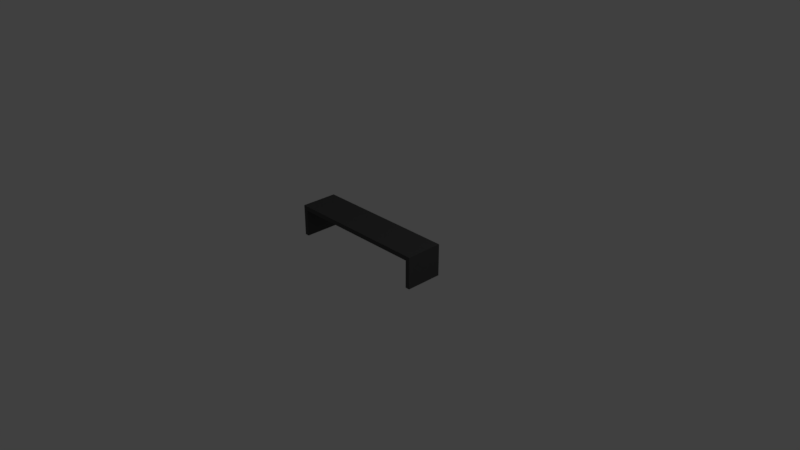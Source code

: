 # Source: gravity_simulation_item_shelf.blend  (saved by Blender 2.79.0; exported with 4.5.12 LTS)
import bpy
from mathutils import Matrix  # noqa: F401  (used for matrix-valued properties, if any)

bpy.ops.wm.read_factory_settings(use_empty=True)
scene = bpy.context.scene
scene.name = 'Scene'

# ---- collections
col_collection_1 = bpy.data.collections.new('Collection 1'); scene.collection.children.link(col_collection_1)

# ---- materials (node trees are filled in below, after node groups)
mat_chair = bpy.data.materials.new('Chair')
mat_chair.alpha_threshold = 0.0
mat_chair.use_transparent_shadow = False
mat_chair.diffuse_color = (0.08001, 0.08001, 0.08001, 1.0)
mat_chair.roughness = 0.5
mat_chair.specular_intensity = 0.1

# ---- material node trees

# ---- world
world_world = bpy.data.worlds.new('World'); scene.world = world_world
world_world.color = (0.05088, 0.05088, 0.05088)
world_world.use_sun_shadow = False
world_world.sun_shadow_jitter_overblur = 0.0
world_world.cycles.sampling_method = 'MANUAL'

# ---- cameras
cam_camera = bpy.data.cameras.new('Camera')
cam_camera.clip_end = 100.0
cam_camera.lens = 35.0
cam_camera.sensor_width = 32.0
cam_camera.sensor_height = 18.0
cam_camera.ortho_scale = 7.314
cam_camera.dof.focus_distance = 0.0
cam_camera.dof.aperture_fstop = 128.0

# ---- lights
light_lamp = bpy.data.lights.new('Lamp', 'POINT')
light_lamp.transmission_factor = 0.0
light_lamp.cutoff_distance = 30.0
light_lamp.energy = 100.0
light_lamp.shadow_buffer_clip_start = 1.001
light_lamp.shadow_soft_size = 0.1
light_lamp.shadow_maximum_resolution = 0.006
light_lamp.use_absolute_resolution = True

# ---- meshes
me_cube = bpy.data.meshes.new('Cube')
me_cube.from_pydata([(-1.0, -0.25, -0.03), (-1.0, -0.25, 0.03), (-1.0, 0.25, -0.03), (-1.0, 0.25, 0.03), (1.0, -0.25, -0.03), (1.0, -0.25, 0.03), (1.0, 0.25, -0.03), (1.0, 0.25, 0.03), (0.94, 0.25, -0.03), (-0.94, 0.25, -0.03), (-0.94, 0.25, 0.03), (0.94, 0.25, 0.03), (-0.94, -0.25, -0.03), (0.94, -0.25, -0.03), (0.94, -0.25, 0.03), (-0.94, -0.25, 0.03), (-1.0, 0.25, -0.4), (-1.0, -0.25, -0.4), (-0.94, 0.25, -0.4), (1.0, -0.25, -0.4), (1.0, 0.25, -0.4), (0.94, -0.25, -0.4), (0.94, 0.25, -0.4), (-0.94, -0.25, -0.4)], [], [(0, 1, 3, 2), (8, 11, 7, 6), (6, 7, 5, 4), (12, 15, 1, 0), (12, 0, 17, 23), (10, 3, 1, 15), (7, 11, 14, 5), (11, 10, 15, 14), (6, 4, 19, 20), (9, 8, 13, 12), (4, 5, 14, 13), (13, 14, 15, 12), (2, 3, 10, 9), (9, 10, 11, 8), (22, 20, 19, 21), (16, 18, 23, 17), (13, 8, 22, 21), (8, 6, 20, 22), (4, 13, 21, 19), (2, 9, 18, 16), (9, 12, 23, 18), (0, 2, 16, 17)])
me_cube.materials.append(mat_chair)
me_cube.use_remesh_preserve_volume = False
me_cube.use_remesh_preserve_attributes = False
me_cube.use_mirror_vertex_groups = False
me_cube.update()

# ---- objects
ob_cube = bpy.data.objects.new('Cube', me_cube)
ob_lamp = bpy.data.objects.new('Lamp', light_lamp)
ob_camera = bpy.data.objects.new('Camera', cam_camera)

# ---- transforms, parenting, visibility, modifiers, constraints
ob_cube.location = (0.0, 0.0, 0.4)
ob_cube.lineart.crease_threshold = 0.0
ob_lamp.location = (4.076, 1.005, 5.904)
ob_lamp.rotation_euler = (0.6503, 0.05522, 1.866)
ob_lamp.lock_rotations_4d = False
ob_lamp.empty_display_type = 'ARROWS'
ob_lamp.color = (0.0, 0.0, 0.0, 0.0)
ob_lamp.lineart.crease_threshold = 0.0
ob_camera.location = (7.481, -6.508, 5.344)
ob_camera.rotation_euler = (1.109, 0.0, 0.8149)
ob_camera.lock_rotations_4d = False
ob_camera.empty_display_type = 'ARROWS'
ob_camera.color = (0.0, 0.0, 0.0, 0.0)
ob_camera.display_type = 'WIRE'
ob_camera.lineart.crease_threshold = 0.0

# ---- collection membership
col_collection_1.objects.link(ob_cube)
col_collection_1.objects.link(ob_lamp)
col_collection_1.objects.link(ob_camera)

# ---- scene / render settings (as saved in the file)
scene.camera = ob_camera
scene.frame_start = 1; scene.frame_end = 250; scene.frame_set(1)
scene.render.engine = 'BLENDER_EEVEE_NEXT'
scene.render.resolution_percentage = 50
scene.render.dither_intensity = 0.0
scene.cycles.use_denoising = False
scene.cycles.samples = 128
scene.cycles.sampling_pattern = 'TABULATED_SOBOL'
scene.cycles.use_adaptive_sampling = False
scene.cycles.use_light_tree = False
scene.cycles.blur_glossy = 0.0
scene.cycles.sample_clamp_indirect = 0.0
scene.view_settings.view_transform = 'Standard'
bpy.context.view_layer.update()
